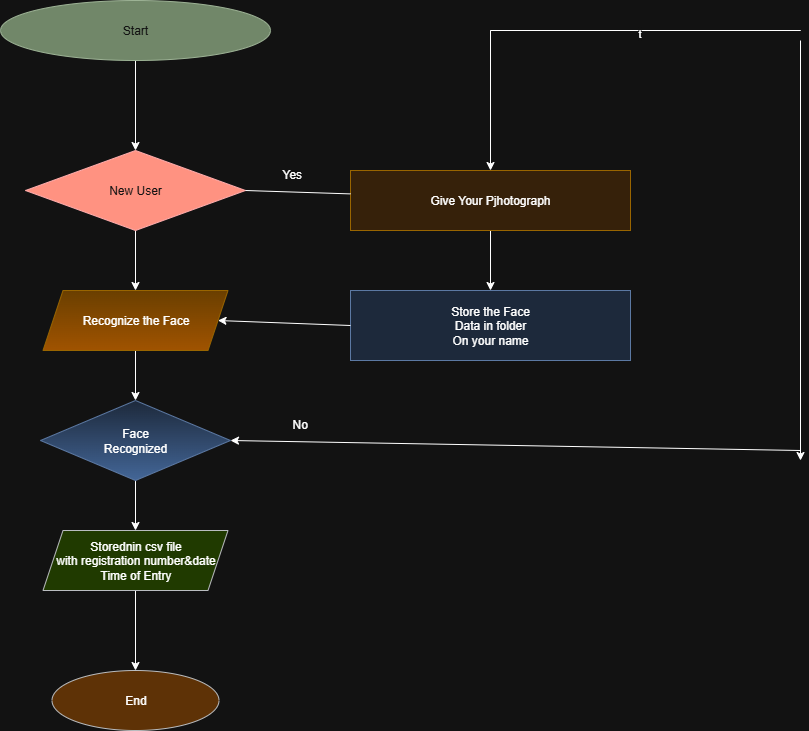

The diagram above was exported from draw.io. Its source (the exported page's mxGraphModel, read from the mxfile embedded in the PNG):
<mxGraphModel dx="1042" dy="658" grid="1" gridSize="10" guides="1" tooltips="1" connect="1" arrows="1" fold="1" page="1" pageScale="1" pageWidth="850" pageHeight="1100" math="0" shadow="0">
  <root>
    <mxCell id="0" />
    <mxCell id="1" parent="0" />
    <mxCell id="k0qvwgNWDJpkrlU_LJ6b-3" value="" style="edgeStyle=orthogonalEdgeStyle;rounded=0;orthogonalLoop=1;jettySize=auto;html=1;" edge="1" parent="1" source="k0qvwgNWDJpkrlU_LJ6b-1" target="k0qvwgNWDJpkrlU_LJ6b-2">
      <mxGeometry relative="1" as="geometry" />
    </mxCell>
    <mxCell id="k0qvwgNWDJpkrlU_LJ6b-1" value="Start" style="ellipse;whiteSpace=wrap;html=1;fillColor=#6d8764;strokeColor=#3A5431;fontColor=#ffffff;" vertex="1" parent="1">
      <mxGeometry x="40" y="50" width="270" height="60" as="geometry" />
    </mxCell>
    <mxCell id="k0qvwgNWDJpkrlU_LJ6b-9" value="" style="edgeStyle=orthogonalEdgeStyle;rounded=0;orthogonalLoop=1;jettySize=auto;html=1;" edge="1" parent="1" source="k0qvwgNWDJpkrlU_LJ6b-2" target="k0qvwgNWDJpkrlU_LJ6b-4">
      <mxGeometry relative="1" as="geometry" />
    </mxCell>
    <mxCell id="k0qvwgNWDJpkrlU_LJ6b-2" value="New User" style="rhombus;whiteSpace=wrap;html=1;fillColor=#e51400;fontColor=#ffffff;strokeColor=#B20000;" vertex="1" parent="1">
      <mxGeometry x="65" y="200" width="220" height="80" as="geometry" />
    </mxCell>
    <mxCell id="k0qvwgNWDJpkrlU_LJ6b-12" value="" style="edgeStyle=orthogonalEdgeStyle;rounded=0;orthogonalLoop=1;jettySize=auto;html=1;" edge="1" parent="1" source="k0qvwgNWDJpkrlU_LJ6b-4" target="k0qvwgNWDJpkrlU_LJ6b-11">
      <mxGeometry relative="1" as="geometry" />
    </mxCell>
    <mxCell id="k0qvwgNWDJpkrlU_LJ6b-4" value="Recognize the Face" style="shape=parallelogram;perimeter=parallelogramPerimeter;whiteSpace=wrap;html=1;fixedSize=1;fillColor=#ffcd28;gradientColor=#ffa500;strokeColor=#d79b00;" vertex="1" parent="1">
      <mxGeometry x="82.5" y="340" width="185" height="60" as="geometry" />
    </mxCell>
    <mxCell id="k0qvwgNWDJpkrlU_LJ6b-17" value="" style="edgeStyle=orthogonalEdgeStyle;rounded=0;orthogonalLoop=1;jettySize=auto;html=1;" edge="1" parent="1" source="k0qvwgNWDJpkrlU_LJ6b-11" target="k0qvwgNWDJpkrlU_LJ6b-13">
      <mxGeometry relative="1" as="geometry" />
    </mxCell>
    <mxCell id="k0qvwgNWDJpkrlU_LJ6b-11" value="Face&lt;div&gt;Recognized&lt;/div&gt;" style="rhombus;whiteSpace=wrap;html=1;fillColor=#dae8fc;gradientColor=#7ea6e0;strokeColor=#6c8ebf;" vertex="1" parent="1">
      <mxGeometry x="80" y="450" width="190" height="80" as="geometry" />
    </mxCell>
    <mxCell id="k0qvwgNWDJpkrlU_LJ6b-16" value="" style="edgeStyle=orthogonalEdgeStyle;rounded=0;orthogonalLoop=1;jettySize=auto;html=1;" edge="1" parent="1" source="k0qvwgNWDJpkrlU_LJ6b-13" target="k0qvwgNWDJpkrlU_LJ6b-14">
      <mxGeometry relative="1" as="geometry" />
    </mxCell>
    <mxCell id="k0qvwgNWDJpkrlU_LJ6b-13" value="Storednin csv file&lt;div&gt;with registration number&amp;amp;date&lt;/div&gt;&lt;div&gt;Time of Entry&lt;/div&gt;" style="shape=parallelogram;perimeter=parallelogramPerimeter;whiteSpace=wrap;html=1;fixedSize=1;fillColor=#cdeb8b;strokeColor=#36393d;" vertex="1" parent="1">
      <mxGeometry x="82.5" y="580" width="185" height="60" as="geometry" />
    </mxCell>
    <mxCell id="k0qvwgNWDJpkrlU_LJ6b-14" value="End" style="ellipse;whiteSpace=wrap;html=1;fillColor=#ffcc99;strokeColor=#36393d;" vertex="1" parent="1">
      <mxGeometry x="91.5" y="720" width="167" height="60" as="geometry" />
    </mxCell>
    <mxCell id="k0qvwgNWDJpkrlU_LJ6b-20" value="" style="edgeStyle=orthogonalEdgeStyle;rounded=0;orthogonalLoop=1;jettySize=auto;html=1;" edge="1" parent="1" source="k0qvwgNWDJpkrlU_LJ6b-18" target="k0qvwgNWDJpkrlU_LJ6b-19">
      <mxGeometry relative="1" as="geometry" />
    </mxCell>
    <mxCell id="k0qvwgNWDJpkrlU_LJ6b-18" value="Give Your Pjhotograph" style="rounded=0;whiteSpace=wrap;html=1;fillColor=#ffe6cc;strokeColor=#d79b00;" vertex="1" parent="1">
      <mxGeometry x="390" y="220" width="280" height="60" as="geometry" />
    </mxCell>
    <mxCell id="k0qvwgNWDJpkrlU_LJ6b-19" value="Store the Face&lt;div&gt;Data in folder&lt;/div&gt;&lt;div&gt;On your name&lt;/div&gt;" style="rounded=0;whiteSpace=wrap;html=1;fillColor=#dae8fc;strokeColor=#6c8ebf;" vertex="1" parent="1">
      <mxGeometry x="390" y="340" width="280" height="70" as="geometry" />
    </mxCell>
    <mxCell id="k0qvwgNWDJpkrlU_LJ6b-23" value="" style="endArrow=classic;html=1;rounded=0;exitX=0;exitY=0.5;exitDx=0;exitDy=0;entryX=1;entryY=0.5;entryDx=0;entryDy=0;" edge="1" parent="1" source="k0qvwgNWDJpkrlU_LJ6b-19" target="k0qvwgNWDJpkrlU_LJ6b-4">
      <mxGeometry width="50" height="50" relative="1" as="geometry">
        <mxPoint x="520" y="380" as="sourcePoint" />
        <mxPoint x="380" y="260" as="targetPoint" />
      </mxGeometry>
    </mxCell>
    <mxCell id="k0qvwgNWDJpkrlU_LJ6b-29" value="" style="endArrow=classic;html=1;rounded=0;entryX=0.5;entryY=0;entryDx=0;entryDy=0;" edge="1" parent="1" target="k0qvwgNWDJpkrlU_LJ6b-18">
      <mxGeometry width="50" height="50" relative="1" as="geometry">
        <mxPoint x="530" y="80" as="sourcePoint" />
        <mxPoint x="530" y="100" as="targetPoint" />
        <Array as="points">
          <mxPoint x="840" y="80" />
          <mxPoint x="530" y="80" />
        </Array>
      </mxGeometry>
    </mxCell>
    <mxCell id="k0qvwgNWDJpkrlU_LJ6b-34" value="t" style="edgeLabel;html=1;align=center;verticalAlign=middle;resizable=0;points=[];" vertex="1" connectable="0" parent="k0qvwgNWDJpkrlU_LJ6b-29">
      <mxGeometry x="-0.6107" y="-2" relative="1" as="geometry">
        <mxPoint as="offset" />
      </mxGeometry>
    </mxCell>
    <mxCell id="k0qvwgNWDJpkrlU_LJ6b-36" value="" style="endArrow=classic;html=1;rounded=0;" edge="1" parent="1">
      <mxGeometry width="50" height="50" relative="1" as="geometry">
        <mxPoint x="840" y="90" as="sourcePoint" />
        <mxPoint x="840" y="510" as="targetPoint" />
      </mxGeometry>
    </mxCell>
    <mxCell id="k0qvwgNWDJpkrlU_LJ6b-37" value="" style="endArrow=classic;html=1;rounded=0;entryX=1;entryY=0.5;entryDx=0;entryDy=0;" edge="1" parent="1" target="k0qvwgNWDJpkrlU_LJ6b-11">
      <mxGeometry width="50" height="50" relative="1" as="geometry">
        <mxPoint x="840" y="500" as="sourcePoint" />
        <mxPoint x="300" y="600" as="targetPoint" />
      </mxGeometry>
    </mxCell>
    <mxCell id="k0qvwgNWDJpkrlU_LJ6b-39" value="" style="endArrow=none;html=1;rounded=0;exitX=1;exitY=0.5;exitDx=0;exitDy=0;entryX=0;entryY=0.39;entryDx=0;entryDy=0;entryPerimeter=0;" edge="1" parent="1" source="k0qvwgNWDJpkrlU_LJ6b-2" target="k0qvwgNWDJpkrlU_LJ6b-18">
      <mxGeometry width="50" height="50" relative="1" as="geometry">
        <mxPoint x="510" y="370" as="sourcePoint" />
        <mxPoint x="560" y="320" as="targetPoint" />
      </mxGeometry>
    </mxCell>
    <mxCell id="k0qvwgNWDJpkrlU_LJ6b-40" value="Yes" style="text;whiteSpace=wrap;" vertex="1" parent="1">
      <mxGeometry x="320" y="210" width="40" height="40" as="geometry" />
    </mxCell>
    <mxCell id="k0qvwgNWDJpkrlU_LJ6b-41" value="No" style="text;whiteSpace=wrap;" vertex="1" parent="1">
      <mxGeometry x="330" y="460" width="50" height="40" as="geometry" />
    </mxCell>
  </root>
</mxGraphModel>